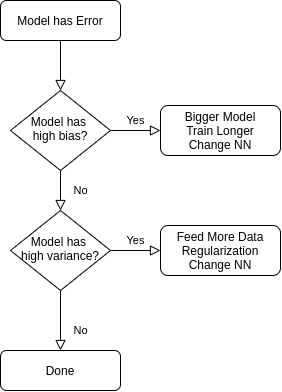

The diagram above was exported from draw.io. Its source (the exported page's mxGraphModel, read from the mxfile embedded in the PNG):
<mxGraphModel dx="931" dy="534" grid="1" gridSize="10" guides="1" tooltips="1" connect="1" arrows="1" fold="1" page="1" pageScale="1" pageWidth="827" pageHeight="1169" math="0" shadow="0">
  <root>
    <mxCell id="WIyWlLk6GJQsqaUBKTNV-0" />
    <mxCell id="WIyWlLk6GJQsqaUBKTNV-1" parent="WIyWlLk6GJQsqaUBKTNV-0" />
    <mxCell id="WIyWlLk6GJQsqaUBKTNV-2" value="" style="rounded=0;html=1;jettySize=auto;orthogonalLoop=1;fontSize=11;endArrow=block;endFill=0;endSize=8;strokeWidth=1;shadow=0;labelBackgroundColor=none;edgeStyle=orthogonalEdgeStyle;" parent="WIyWlLk6GJQsqaUBKTNV-1" source="WIyWlLk6GJQsqaUBKTNV-3" target="WIyWlLk6GJQsqaUBKTNV-6" edge="1">
      <mxGeometry relative="1" as="geometry" />
    </mxCell>
    <mxCell id="WIyWlLk6GJQsqaUBKTNV-3" value="Model has Error" style="rounded=1;whiteSpace=wrap;html=1;fontSize=12;glass=0;strokeWidth=1;shadow=0;" parent="WIyWlLk6GJQsqaUBKTNV-1" vertex="1">
      <mxGeometry x="160" y="80" width="120" height="40" as="geometry" />
    </mxCell>
    <mxCell id="WIyWlLk6GJQsqaUBKTNV-4" value="No" style="rounded=0;html=1;jettySize=auto;orthogonalLoop=1;fontSize=11;endArrow=block;endFill=0;endSize=8;strokeWidth=1;shadow=0;labelBackgroundColor=none;edgeStyle=orthogonalEdgeStyle;" parent="WIyWlLk6GJQsqaUBKTNV-1" source="WIyWlLk6GJQsqaUBKTNV-6" target="WIyWlLk6GJQsqaUBKTNV-10" edge="1">
      <mxGeometry y="20" relative="1" as="geometry">
        <mxPoint as="offset" />
      </mxGeometry>
    </mxCell>
    <mxCell id="WIyWlLk6GJQsqaUBKTNV-5" value="Yes" style="edgeStyle=orthogonalEdgeStyle;rounded=0;html=1;jettySize=auto;orthogonalLoop=1;fontSize=11;endArrow=block;endFill=0;endSize=8;strokeWidth=1;shadow=0;labelBackgroundColor=none;" parent="WIyWlLk6GJQsqaUBKTNV-1" source="WIyWlLk6GJQsqaUBKTNV-6" target="WIyWlLk6GJQsqaUBKTNV-7" edge="1">
      <mxGeometry y="10" relative="1" as="geometry">
        <mxPoint as="offset" />
      </mxGeometry>
    </mxCell>
    <mxCell id="WIyWlLk6GJQsqaUBKTNV-6" value="Model has &lt;br&gt;high bias?" style="rhombus;whiteSpace=wrap;html=1;shadow=0;fontFamily=Helvetica;fontSize=12;align=center;strokeWidth=1;spacing=6;spacingTop=-4;" parent="WIyWlLk6GJQsqaUBKTNV-1" vertex="1">
      <mxGeometry x="170" y="170" width="100" height="80" as="geometry" />
    </mxCell>
    <mxCell id="WIyWlLk6GJQsqaUBKTNV-7" value="Bigger Model&lt;br&gt;Train Longer&lt;br&gt;Change NN" style="rounded=1;whiteSpace=wrap;html=1;fontSize=12;glass=0;strokeWidth=1;shadow=0;" parent="WIyWlLk6GJQsqaUBKTNV-1" vertex="1">
      <mxGeometry x="320" y="185" width="120" height="50" as="geometry" />
    </mxCell>
    <mxCell id="WIyWlLk6GJQsqaUBKTNV-8" value="No" style="rounded=0;html=1;jettySize=auto;orthogonalLoop=1;fontSize=11;endArrow=block;endFill=0;endSize=8;strokeWidth=1;shadow=0;labelBackgroundColor=none;edgeStyle=orthogonalEdgeStyle;" parent="WIyWlLk6GJQsqaUBKTNV-1" source="WIyWlLk6GJQsqaUBKTNV-10" target="WIyWlLk6GJQsqaUBKTNV-11" edge="1">
      <mxGeometry x="0.3333" y="20" relative="1" as="geometry">
        <mxPoint as="offset" />
      </mxGeometry>
    </mxCell>
    <mxCell id="WIyWlLk6GJQsqaUBKTNV-9" value="Yes" style="edgeStyle=orthogonalEdgeStyle;rounded=0;html=1;jettySize=auto;orthogonalLoop=1;fontSize=11;endArrow=block;endFill=0;endSize=8;strokeWidth=1;shadow=0;labelBackgroundColor=none;" parent="WIyWlLk6GJQsqaUBKTNV-1" source="WIyWlLk6GJQsqaUBKTNV-10" target="WIyWlLk6GJQsqaUBKTNV-12" edge="1">
      <mxGeometry y="10" relative="1" as="geometry">
        <mxPoint as="offset" />
      </mxGeometry>
    </mxCell>
    <mxCell id="WIyWlLk6GJQsqaUBKTNV-10" value="Model has&amp;nbsp;&lt;br&gt;high variance?" style="rhombus;whiteSpace=wrap;html=1;shadow=0;fontFamily=Helvetica;fontSize=12;align=center;strokeWidth=1;spacing=6;spacingTop=-4;" parent="WIyWlLk6GJQsqaUBKTNV-1" vertex="1">
      <mxGeometry x="170" y="290" width="100" height="80" as="geometry" />
    </mxCell>
    <mxCell id="WIyWlLk6GJQsqaUBKTNV-11" value="Done" style="rounded=1;whiteSpace=wrap;html=1;fontSize=12;glass=0;strokeWidth=1;shadow=0;" parent="WIyWlLk6GJQsqaUBKTNV-1" vertex="1">
      <mxGeometry x="160" y="430" width="120" height="40" as="geometry" />
    </mxCell>
    <mxCell id="WIyWlLk6GJQsqaUBKTNV-12" value="Feed More Data&lt;br&gt;Regularization&lt;br&gt;Change NN" style="rounded=1;whiteSpace=wrap;html=1;fontSize=12;glass=0;strokeWidth=1;shadow=0;" parent="WIyWlLk6GJQsqaUBKTNV-1" vertex="1">
      <mxGeometry x="320" y="305" width="120" height="50" as="geometry" />
    </mxCell>
  </root>
</mxGraphModel>